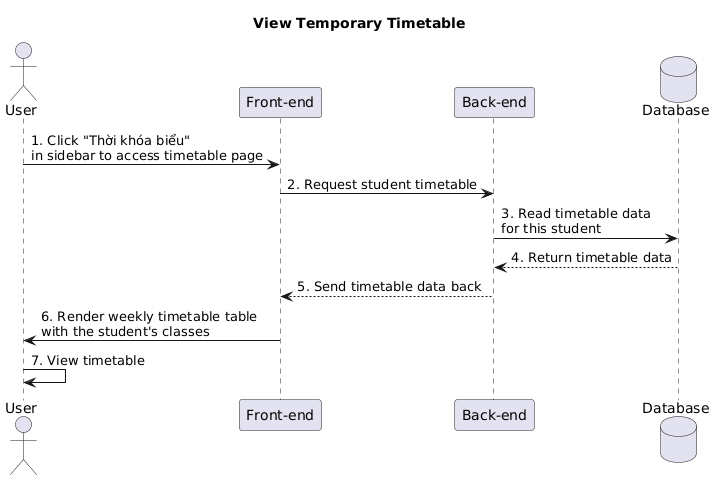

The diagram above was rendered by PlantUML. Its source (embedded in the PNG):
@startuml
title View Temporary Timetable

actor User
participant "Front-end" as FE
participant "Back-end" as BE
database "Database" as DB

User -> FE: 1. Click "Thời khóa biểu"\nin sidebar to access timetable page
FE -> BE: 2. Request student timetable
BE -> DB: 3. Read timetable data\nfor this student
DB --> BE: 4. Return timetable data
BE --> FE: 5. Send timetable data back
FE -> User: 6. Render weekly timetable table\nwith the student's classes
User -> User: 7. View timetable
@enduml